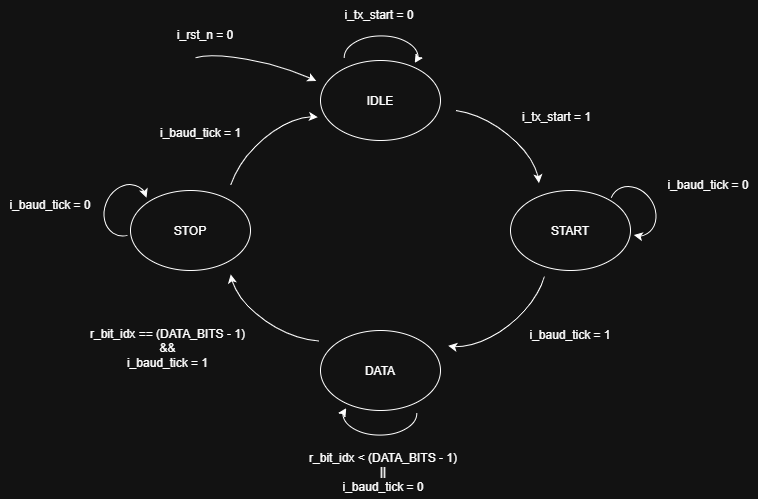

The diagram above was exported from draw.io. Its source (the exported page's mxGraphModel, read from the mxfile embedded in the PNG):
<mxGraphModel dx="1414" dy="811" grid="0" gridSize="10" guides="1" tooltips="1" connect="1" arrows="1" fold="1" page="1" pageScale="1" pageWidth="827" pageHeight="1169" math="0" shadow="0">
  <root>
    <mxCell id="0" />
    <mxCell id="1" parent="0" />
    <mxCell id="kFuGCUjUvd-Id3SqeF3d-1" parent="1" style="ellipse;whiteSpace=wrap;html=1;shapeInside=1;" value="IDLE" vertex="1">
      <mxGeometry height="80" width="120" x="355" y="157" as="geometry" />
    </mxCell>
    <mxCell id="kFuGCUjUvd-Id3SqeF3d-2" parent="1" style="ellipse;whiteSpace=wrap;html=1;shapeInside=1;" value="&lt;br&gt;START" vertex="1">
      <mxGeometry height="80" width="120" x="545" y="287" as="geometry" />
    </mxCell>
    <mxCell id="kFuGCUjUvd-Id3SqeF3d-3" parent="1" style="ellipse;whiteSpace=wrap;html=1;shapeInside=1;" value="DATA" vertex="1">
      <mxGeometry height="80" width="120" x="355" y="427" as="geometry" />
    </mxCell>
    <mxCell id="kFuGCUjUvd-Id3SqeF3d-4" parent="1" style="ellipse;whiteSpace=wrap;html=1;shapeInside=1;" value="STOP" vertex="1">
      <mxGeometry height="80" width="120" x="165" y="287" as="geometry" />
    </mxCell>
    <mxCell id="kFuGCUjUvd-Id3SqeF3d-5" parent="1" style="shape=mxgraph.basic.arc;html=1;startAngle=0.4825630597511179;endAngle=0.05607167502629125;endArrow=classic;endFill=1;rotation=90;" value="" vertex="1">
      <mxGeometry height="80" width="50" x="390" y="112" as="geometry" />
    </mxCell>
    <mxCell id="kFuGCUjUvd-Id3SqeF3d-6" parent="1" style="shape=mxgraph.basic.arc;html=1;startAngle=0.41776541459443084;endAngle=0.10901509630249392;endArrow=classic;endFill=1;rotation=-215;" value="" vertex="1">
      <mxGeometry height="60" width="50" x="642.66" y="277" as="geometry" />
    </mxCell>
    <mxCell id="kFuGCUjUvd-Id3SqeF3d-7" parent="1" style="shape=mxgraph.basic.arc;html=1;startAngle=0.4825630597511179;endAngle=0.05607167502629125;endArrow=classic;endFill=1;rotation=-90;" value="" vertex="1">
      <mxGeometry height="80" width="50" x="390.0040873964223" y="472.004185914913" as="geometry" />
    </mxCell>
    <mxCell id="kFuGCUjUvd-Id3SqeF3d-9" parent="1" style="shape=mxgraph.basic.arc;html=1;startAngle=0.40266130721794724;endAngle=0.10901509630249392;endArrow=classic;endFill=1;rotation=25;" value="" vertex="1">
      <mxGeometry height="60" width="50" x="134.99609419775624" y="277.0039722374459" as="geometry" />
    </mxCell>
    <mxCell id="kFuGCUjUvd-Id3SqeF3d-11" parent="1" style="shape=mxgraph.basic.arc;html=1;startAngle=0.815970818035741;endAngle=0.1;endArrow=classic;endFill=1;rotation=15;" value="" vertex="1">
      <mxGeometry height="50" width="170" x="215" y="157" as="geometry" />
    </mxCell>
    <mxCell id="kFuGCUjUvd-Id3SqeF3d-12" parent="1" style="text;html=1;whiteSpace=wrap;strokeColor=none;fillColor=none;align=center;verticalAlign=middle;rounded=0;autosize=1;resizable=0;" value="i_rst_n = 0" vertex="1">
      <mxGeometry height="30" width="80" x="200" y="117" as="geometry" />
    </mxCell>
    <mxCell id="kFuGCUjUvd-Id3SqeF3d-15" parent="1" style="shape=mxgraph.basic.arc;html=1;startAngle=0.8906895760381535;endAngle=0.17705927901442423;endArrow=classic;endFill=1;rotation=34;" value="" vertex="1">
      <mxGeometry height="90" width="150" x="434.99877566981763" y="214.00107066684444" as="geometry" />
    </mxCell>
    <mxCell id="kFuGCUjUvd-Id3SqeF3d-16" parent="1" style="shape=mxgraph.basic.arc;html=1;startAngle=0.8906895760381535;endAngle=0.17705927901442423;endArrow=classic;endFill=1;rotation=-150;" value="" vertex="1">
      <mxGeometry height="90" width="150" x="254.99877566981763" y="342.00107066684444" as="geometry" />
    </mxCell>
    <mxCell id="kFuGCUjUvd-Id3SqeF3d-17" parent="1" style="shape=mxgraph.basic.arc;html=1;startAngle=0.8906895760381535;endAngle=0.17705927901442423;endArrow=classic;endFill=1;rotation=-45;" value="" vertex="1">
      <mxGeometry height="90" width="150" x="244.99877566981763" y="227.00107066684444" as="geometry" />
    </mxCell>
    <mxCell id="kFuGCUjUvd-Id3SqeF3d-18" parent="1" style="text;html=1;whiteSpace=wrap;strokeColor=none;fillColor=none;align=center;verticalAlign=middle;rounded=0;autosize=1;resizable=0;" value="i_tx_start = 0" vertex="1">
      <mxGeometry height="30" width="90" x="369" y="97" as="geometry" />
    </mxCell>
    <mxCell id="kFuGCUjUvd-Id3SqeF3d-19" parent="1" style="text;html=1;whiteSpace=wrap;strokeColor=none;fillColor=none;align=center;verticalAlign=middle;rounded=0;autosize=1;resizable=0;" value="i_tx_start = 1" vertex="1">
      <mxGeometry height="26" width="87" x="548" y="201" as="geometry" />
    </mxCell>
    <mxCell id="kFuGCUjUvd-Id3SqeF3d-20" parent="1" style="text;html=1;whiteSpace=wrap;strokeColor=none;fillColor=none;align=center;verticalAlign=middle;rounded=0;autosize=1;resizable=0;" value="i_baud_tick = 0" vertex="1">
      <mxGeometry height="30" width="100" x="692.66" y="267" as="geometry" />
    </mxCell>
    <mxCell id="kFuGCUjUvd-Id3SqeF3d-21" parent="1" style="text;html=1;whiteSpace=wrap;strokeColor=none;fillColor=none;align=center;verticalAlign=middle;rounded=0;autosize=1;resizable=0;" value="i_baud_tick = 1" vertex="1">
      <mxGeometry height="30" width="100" x="555" y="417" as="geometry" />
    </mxCell>
    <mxCell id="kFuGCUjUvd-Id3SqeF3d-22" parent="1" style="text;html=1;whiteSpace=wrap;strokeColor=none;fillColor=none;align=center;verticalAlign=middle;rounded=0;autosize=1;resizable=0;" value="i_baud_tick = 0" vertex="1">
      <mxGeometry height="30" width="100" x="34.99999999999997" y="287" as="geometry" />
    </mxCell>
    <mxCell id="kFuGCUjUvd-Id3SqeF3d-23" parent="1" style="text;html=1;whiteSpace=wrap;strokeColor=none;fillColor=none;align=center;verticalAlign=middle;rounded=0;autosize=1;resizable=0;" value="i_baud_tick = 1" vertex="1">
      <mxGeometry height="26" width="99" x="186" y="217" as="geometry" />
    </mxCell>
    <mxCell id="kFuGCUjUvd-Id3SqeF3d-25" parent="1" style="text;html=1;whiteSpace=wrap;strokeColor=none;fillColor=none;align=center;verticalAlign=middle;rounded=0;autosize=1;resizable=0;" value="r_bit_idx &amp;lt; (DATA_BITS - 1)&lt;div&gt;&lt;div&gt;||&lt;/div&gt;&lt;div&gt;i_baud_tick = 0&lt;/div&gt;&lt;/div&gt;" vertex="1">
      <mxGeometry height="55" width="166" x="335" y="541" as="geometry" />
    </mxCell>
    <mxCell id="kFuGCUjUvd-Id3SqeF3d-26" parent="1" style="text;html=1;whiteSpace=wrap;strokeColor=none;fillColor=none;align=center;verticalAlign=middle;rounded=0;autosize=1;resizable=0;" value="r_bit_idx == (DATA_BITS - 1)&lt;div&gt;&amp;amp;&amp;amp;&lt;/div&gt;&lt;div&gt;i_baud_tick = 1&lt;/div&gt;" vertex="1">
      <mxGeometry height="55" width="173" x="116" y="417" as="geometry" />
    </mxCell>
    <mxCell id="kFuGCUjUvd-Id3SqeF3d-29" parent="1" style="shape=mxgraph.basic.arc;html=1;startAngle=0.8635605841555867;endAngle=0.17705927901442423;endArrow=classic;endFill=1;rotation=-220;" value="" vertex="1">
      <mxGeometry height="90" width="150" x="444.99877566981763" y="342.00107066684444" as="geometry" />
    </mxCell>
  </root>
</mxGraphModel>